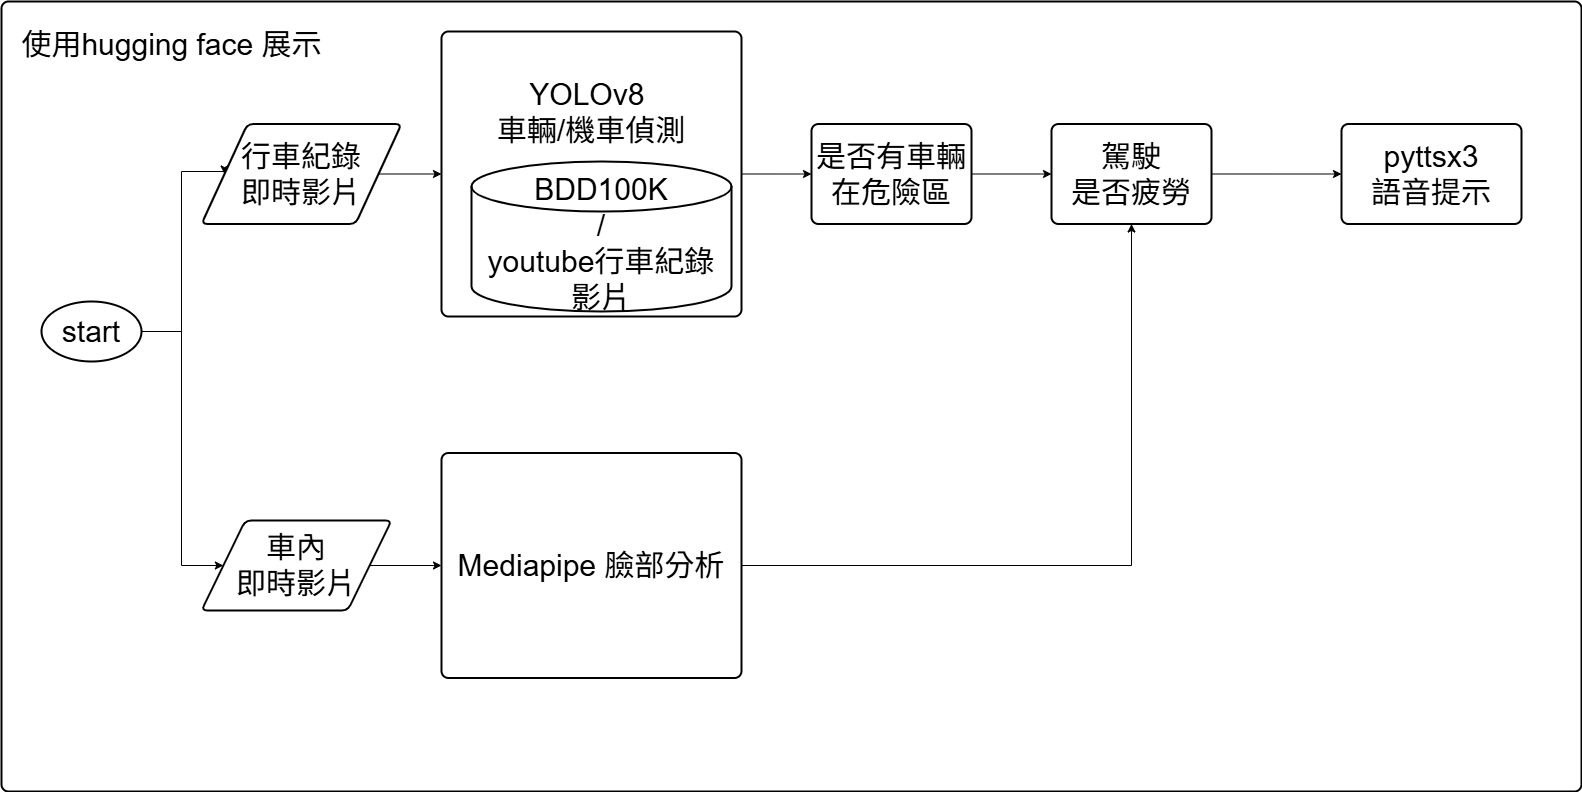

The diagram above was exported from draw.io. Its source (the exported page's mxGraphModel, read from the mxfile embedded in the PNG):
<mxGraphModel dx="2399" dy="926" grid="1" gridSize="10" guides="1" tooltips="1" connect="1" arrows="1" fold="1" page="1" pageScale="1" pageWidth="827" pageHeight="1169" math="0" shadow="0">
  <root>
    <mxCell id="0" />
    <mxCell id="1" parent="0" />
    <mxCell id="jc8WNX9ZwAR0yVFKoFLi-19" value="" style="rounded=1;whiteSpace=wrap;html=1;absoluteArcSize=1;arcSize=14;strokeWidth=2;" vertex="1" parent="1">
      <mxGeometry x="-130" y="140" width="1580" height="790" as="geometry" />
    </mxCell>
    <mxCell id="jc8WNX9ZwAR0yVFKoFLi-9" style="edgeStyle=orthogonalEdgeStyle;rounded=0;orthogonalLoop=1;jettySize=auto;html=1;exitX=1;exitY=0.5;exitDx=0;exitDy=0;entryX=0;entryY=0.5;entryDx=0;entryDy=0;" edge="1" parent="1" source="jc8WNX9ZwAR0yVFKoFLi-1" target="jc8WNX9ZwAR0yVFKoFLi-2">
      <mxGeometry relative="1" as="geometry" />
    </mxCell>
    <mxCell id="jc8WNX9ZwAR0yVFKoFLi-1" value="&lt;font style=&quot;font-size: 30px;&quot;&gt;行車紀錄&lt;/font&gt;&lt;div&gt;&lt;font style=&quot;font-size: 30px;&quot;&gt;即時影片&lt;/font&gt;&lt;/div&gt;" style="shape=parallelogram;html=1;strokeWidth=2;perimeter=parallelogramPerimeter;whiteSpace=wrap;rounded=1;arcSize=12;size=0.23;" vertex="1" parent="1">
      <mxGeometry x="70" y="262.5" width="200" height="100" as="geometry" />
    </mxCell>
    <mxCell id="jc8WNX9ZwAR0yVFKoFLi-17" style="edgeStyle=orthogonalEdgeStyle;rounded=0;orthogonalLoop=1;jettySize=auto;html=1;exitX=1;exitY=0.5;exitDx=0;exitDy=0;entryX=0;entryY=0.5;entryDx=0;entryDy=0;" edge="1" parent="1" source="jc8WNX9ZwAR0yVFKoFLi-2" target="jc8WNX9ZwAR0yVFKoFLi-11">
      <mxGeometry relative="1" as="geometry" />
    </mxCell>
    <mxCell id="jc8WNX9ZwAR0yVFKoFLi-2" value="&lt;font style=&quot;font-size: 30px;&quot;&gt;YOLOv8&amp;nbsp;&lt;/font&gt;&lt;div&gt;&lt;font style=&quot;font-size: 30px;&quot;&gt;車輛/機車偵測&lt;/font&gt;&lt;div&gt;&lt;font style=&quot;font-size: 30px;&quot;&gt;&lt;br&gt;&lt;/font&gt;&lt;/div&gt;&lt;div&gt;&lt;font style=&quot;font-size: 30px;&quot;&gt;&lt;br&gt;&lt;/font&gt;&lt;/div&gt;&lt;div&gt;&lt;font style=&quot;font-size: 30px;&quot;&gt;&lt;br&gt;&lt;/font&gt;&lt;/div&gt;&lt;div&gt;&lt;br&gt;&lt;/div&gt;&lt;/div&gt;" style="rounded=1;whiteSpace=wrap;html=1;absoluteArcSize=1;arcSize=14;strokeWidth=2;" vertex="1" parent="1">
      <mxGeometry x="310" y="170" width="300" height="285" as="geometry" />
    </mxCell>
    <mxCell id="jc8WNX9ZwAR0yVFKoFLi-3" value="&lt;div&gt;&lt;br&gt;&lt;/div&gt;&lt;font style=&quot;font-size: 30px;&quot;&gt;BDD100K&lt;/font&gt;&lt;div&gt;&lt;font style=&quot;font-size: 30px;&quot;&gt;/&lt;/font&gt;&lt;/div&gt;&lt;div&gt;&lt;font style=&quot;font-size: 30px;&quot;&gt;youtube行車紀錄&lt;/font&gt;&lt;/div&gt;&lt;div&gt;&lt;font style=&quot;font-size: 30px;&quot;&gt;影片&lt;/font&gt;&lt;/div&gt;" style="strokeWidth=2;html=1;shape=mxgraph.flowchart.database;whiteSpace=wrap;" vertex="1" parent="1">
      <mxGeometry x="340" y="300" width="260" height="150" as="geometry" />
    </mxCell>
    <mxCell id="jc8WNX9ZwAR0yVFKoFLi-21" style="edgeStyle=orthogonalEdgeStyle;rounded=0;orthogonalLoop=1;jettySize=auto;html=1;exitX=1;exitY=0.5;exitDx=0;exitDy=0;entryX=0.5;entryY=1;entryDx=0;entryDy=0;" edge="1" parent="1" source="jc8WNX9ZwAR0yVFKoFLi-4" target="jc8WNX9ZwAR0yVFKoFLi-12">
      <mxGeometry relative="1" as="geometry" />
    </mxCell>
    <mxCell id="jc8WNX9ZwAR0yVFKoFLi-4" value="&lt;font style=&quot;font-size: 30px;&quot;&gt;Mediapipe 臉部分析&lt;/font&gt;" style="rounded=1;whiteSpace=wrap;html=1;absoluteArcSize=1;arcSize=14;strokeWidth=2;" vertex="1" parent="1">
      <mxGeometry x="310" y="591.5" width="300" height="225" as="geometry" />
    </mxCell>
    <mxCell id="jc8WNX9ZwAR0yVFKoFLi-10" style="edgeStyle=orthogonalEdgeStyle;rounded=0;orthogonalLoop=1;jettySize=auto;html=1;exitX=1;exitY=0.5;exitDx=0;exitDy=0;entryX=0;entryY=0.5;entryDx=0;entryDy=0;" edge="1" parent="1" source="jc8WNX9ZwAR0yVFKoFLi-5" target="jc8WNX9ZwAR0yVFKoFLi-4">
      <mxGeometry relative="1" as="geometry" />
    </mxCell>
    <mxCell id="jc8WNX9ZwAR0yVFKoFLi-5" value="&lt;font style=&quot;font-size: 30px;&quot;&gt;車內&lt;/font&gt;&lt;div&gt;&lt;font style=&quot;font-size: 30px;&quot;&gt;即時影片&lt;/font&gt;&lt;/div&gt;" style="shape=parallelogram;html=1;strokeWidth=2;perimeter=parallelogramPerimeter;whiteSpace=wrap;rounded=1;arcSize=12;size=0.23;" vertex="1" parent="1">
      <mxGeometry x="70" y="659" width="190" height="90" as="geometry" />
    </mxCell>
    <mxCell id="jc8WNX9ZwAR0yVFKoFLi-7" style="edgeStyle=orthogonalEdgeStyle;rounded=0;orthogonalLoop=1;jettySize=auto;html=1;exitX=1;exitY=0.5;exitDx=0;exitDy=0;exitPerimeter=0;entryX=0;entryY=0.5;entryDx=0;entryDy=0;" edge="1" parent="1" source="jc8WNX9ZwAR0yVFKoFLi-6" target="jc8WNX9ZwAR0yVFKoFLi-1">
      <mxGeometry relative="1" as="geometry">
        <Array as="points">
          <mxPoint x="50" y="470" />
          <mxPoint x="50" y="310" />
          <mxPoint x="93" y="310" />
        </Array>
      </mxGeometry>
    </mxCell>
    <mxCell id="jc8WNX9ZwAR0yVFKoFLi-8" style="edgeStyle=orthogonalEdgeStyle;rounded=0;orthogonalLoop=1;jettySize=auto;html=1;exitX=1;exitY=0.5;exitDx=0;exitDy=0;exitPerimeter=0;entryX=0;entryY=0.5;entryDx=0;entryDy=0;" edge="1" parent="1" source="jc8WNX9ZwAR0yVFKoFLi-6" target="jc8WNX9ZwAR0yVFKoFLi-5">
      <mxGeometry relative="1" as="geometry">
        <Array as="points">
          <mxPoint x="50" y="470" />
          <mxPoint x="50" y="704" />
        </Array>
      </mxGeometry>
    </mxCell>
    <mxCell id="jc8WNX9ZwAR0yVFKoFLi-6" value="&lt;font style=&quot;font-size: 30px;&quot;&gt;start&lt;/font&gt;" style="strokeWidth=2;html=1;shape=mxgraph.flowchart.start_1;whiteSpace=wrap;" vertex="1" parent="1">
      <mxGeometry x="-90" y="440" width="100" height="60" as="geometry" />
    </mxCell>
    <mxCell id="jc8WNX9ZwAR0yVFKoFLi-22" style="edgeStyle=orthogonalEdgeStyle;rounded=0;orthogonalLoop=1;jettySize=auto;html=1;exitX=1;exitY=0.5;exitDx=0;exitDy=0;entryX=0;entryY=0.5;entryDx=0;entryDy=0;" edge="1" parent="1" source="jc8WNX9ZwAR0yVFKoFLi-11" target="jc8WNX9ZwAR0yVFKoFLi-12">
      <mxGeometry relative="1" as="geometry" />
    </mxCell>
    <mxCell id="jc8WNX9ZwAR0yVFKoFLi-11" value="&lt;font style=&quot;font-size: 30px;&quot;&gt;是否有車輛&lt;/font&gt;&lt;div&gt;&lt;font style=&quot;font-size: 30px;&quot;&gt;在危險區&lt;/font&gt;&lt;/div&gt;" style="rounded=1;whiteSpace=wrap;html=1;absoluteArcSize=1;arcSize=14;strokeWidth=2;" vertex="1" parent="1">
      <mxGeometry x="680" y="262.5" width="160" height="100" as="geometry" />
    </mxCell>
    <mxCell id="jc8WNX9ZwAR0yVFKoFLi-23" style="edgeStyle=orthogonalEdgeStyle;rounded=0;orthogonalLoop=1;jettySize=auto;html=1;exitX=1;exitY=0.5;exitDx=0;exitDy=0;entryX=0;entryY=0.5;entryDx=0;entryDy=0;" edge="1" parent="1" source="jc8WNX9ZwAR0yVFKoFLi-12" target="jc8WNX9ZwAR0yVFKoFLi-13">
      <mxGeometry relative="1" as="geometry" />
    </mxCell>
    <mxCell id="jc8WNX9ZwAR0yVFKoFLi-12" value="&lt;font style=&quot;font-size: 30px;&quot;&gt;駕駛&lt;/font&gt;&lt;div&gt;&lt;font style=&quot;font-size: 30px;&quot;&gt;是否疲勞&lt;/font&gt;&lt;/div&gt;" style="rounded=1;whiteSpace=wrap;html=1;absoluteArcSize=1;arcSize=14;strokeWidth=2;" vertex="1" parent="1">
      <mxGeometry x="920" y="262.5" width="160" height="100" as="geometry" />
    </mxCell>
    <mxCell id="jc8WNX9ZwAR0yVFKoFLi-13" value="&lt;font style=&quot;font-size: 30px;&quot;&gt;pyttsx3&lt;/font&gt;&lt;div&gt;&lt;font style=&quot;font-size: 30px;&quot;&gt;語音提示&lt;/font&gt;&lt;/div&gt;" style="rounded=1;whiteSpace=wrap;html=1;absoluteArcSize=1;arcSize=14;strokeWidth=2;" vertex="1" parent="1">
      <mxGeometry x="1210" y="262.5" width="180" height="100" as="geometry" />
    </mxCell>
    <mxCell id="jc8WNX9ZwAR0yVFKoFLi-20" value="&lt;font style=&quot;font-size: 30px;&quot;&gt;使用hugging face 展示&lt;/font&gt;" style="text;html=1;align=center;verticalAlign=middle;resizable=0;points=[];autosize=1;strokeColor=none;fillColor=none;" vertex="1" parent="1">
      <mxGeometry x="-120" y="158" width="320" height="50" as="geometry" />
    </mxCell>
  </root>
</mxGraphModel>